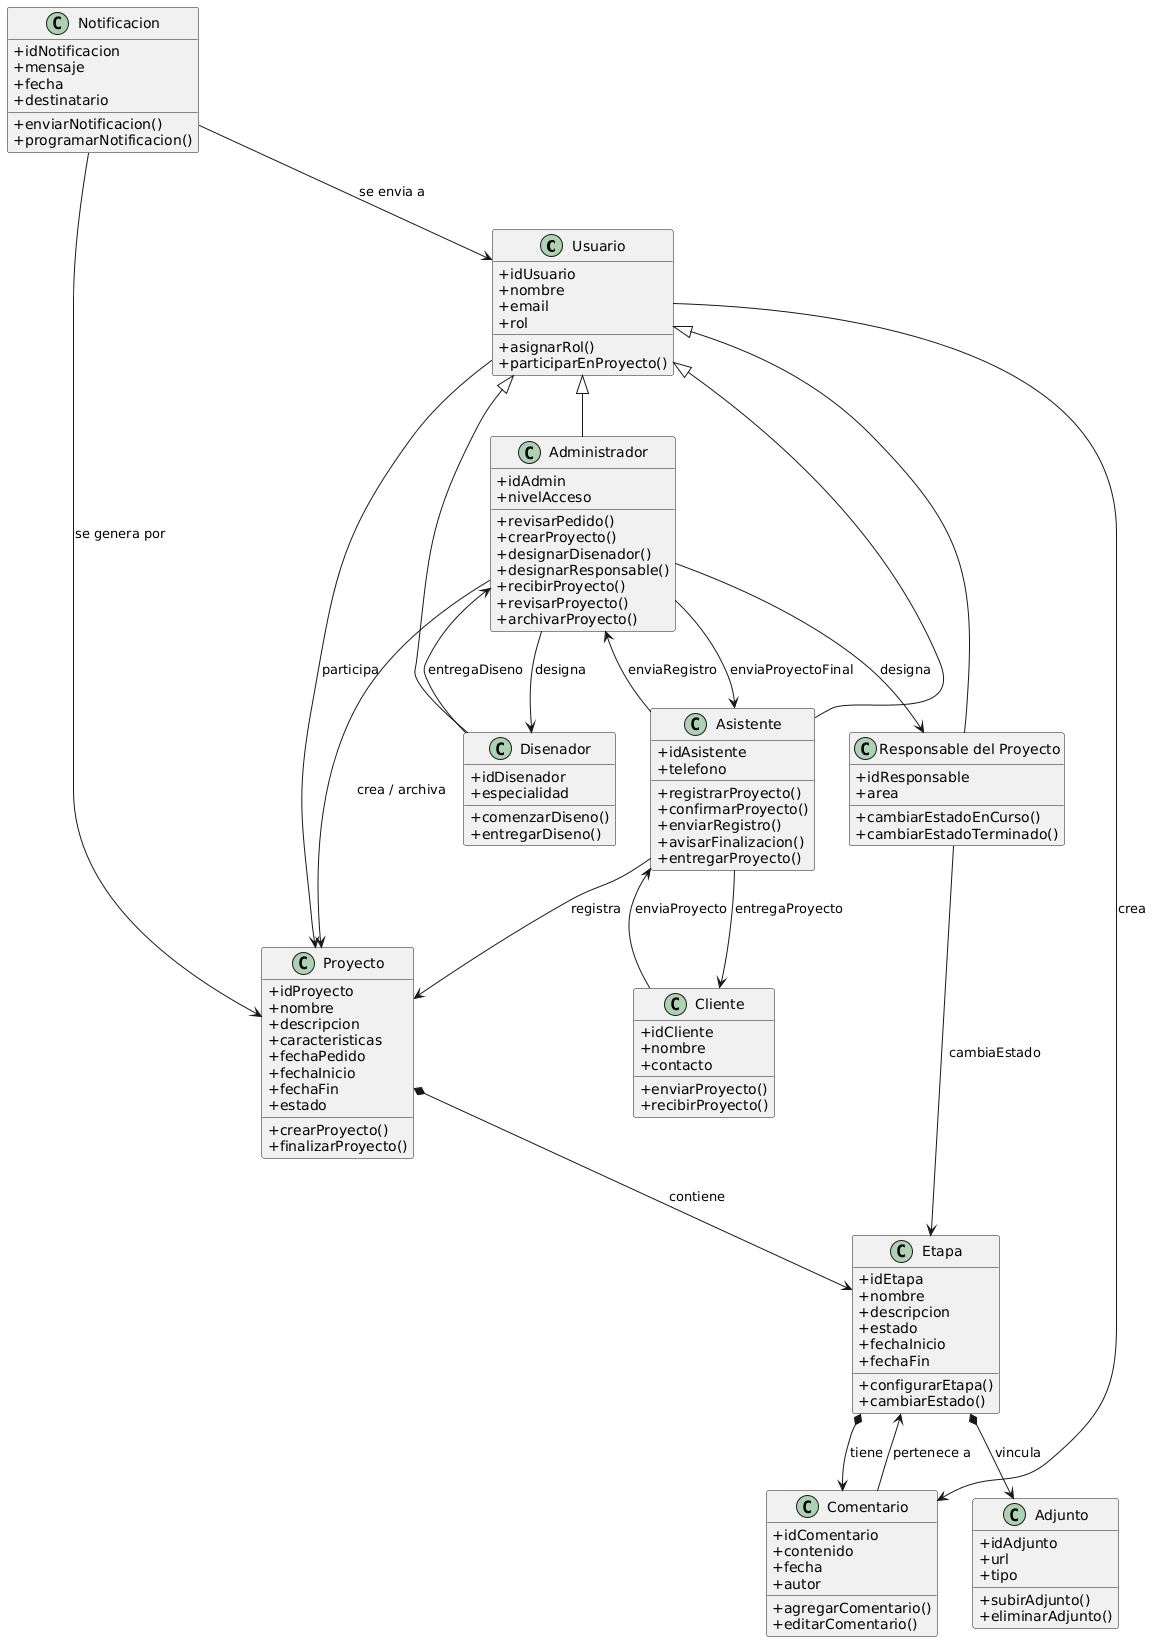

The diagram above was rendered by PlantUML. Its source (embedded in the PNG):
@startuml
skinparam classAttributeIconSize 0

' ====================
' Clase base
' ====================
class Usuario {
    +idUsuario
    +nombre
    +email
    +rol
    +asignarRol()
    +participarEnProyecto()
}

' ====================
' Roles como especialización de Usuario
' ====================
class Administrador {
    +idAdmin
    +nivelAcceso
    +revisarPedido()
    +crearProyecto()
    +designarDisenador()
    +designarResponsable()
    +recibirProyecto()
    +revisarProyecto()
    +archivarProyecto()
}

class Disenador {
    +idDisenador
    +especialidad
    +comenzarDiseno()
    +entregarDiseno()
}

class "Responsable del Proyecto" as Responsable {
    +idResponsable
    +area
    +cambiarEstadoEnCurso()
    +cambiarEstadoTerminado()
}

class Asistente {
    +idAsistente
    +telefono
    +registrarProyecto()
    +confirmarProyecto()
    +enviarRegistro()
    +avisarFinalizacion()
    +entregarProyecto()
}

Usuario <|-- Administrador
Usuario <|-- Disenador
Usuario <|-- Responsable
Usuario <|-- Asistente

' ====================
' Cliente externo
' ====================
class Cliente {
    +idCliente
    +nombre
    +contacto
    +enviarProyecto()
    +recibirProyecto()
}

' ====================
' Entidades núcleo
' ====================
class Proyecto {
    +idProyecto
    +nombre
    +descripcion
    +caracteristicas
    +fechaPedido
    +fechaInicio
    +fechaFin
    +estado
    +crearProyecto()
    +finalizarProyecto()
}

class Etapa {
    +idEtapa
    +nombre
    +descripcion
    +estado
    +fechaInicio
    +fechaFin
    +configurarEtapa()
    +cambiarEstado()
}

' ====================
' Entidades auxiliares
' ====================
class Comentario {
    +idComentario
    +contenido
    +fecha
    +autor
    +agregarComentario()
    +editarComentario()
}

class Adjunto {
    +idAdjunto
    +url
    +tipo
    +subirAdjunto()
    +eliminarAdjunto()
}

class Notificacion {
    +idNotificacion
    +mensaje
    +fecha
    +destinatario
    +enviarNotificacion()
    +programarNotificacion()
}

' ====================
' Relaciones de actores con Proyecto
' ====================
Cliente --> Asistente : enviaProyecto
Asistente --> Proyecto : registra
Asistente --> Administrador : enviaRegistro
Administrador --> Proyecto : crea / archiva
Administrador --> Disenador : designa
Administrador --> Responsable : designa
Disenador --> Administrador : entregaDiseno
Administrador --> Asistente : enviaProyectoFinal
Asistente --> Cliente : entregaProyecto
Responsable --> Etapa : cambiaEstado

' ====================
' Relaciones internas del modelo
' ====================
Proyecto *--> Etapa : contiene
Etapa *--> Comentario : tiene
Etapa *--> Adjunto : vincula
Usuario --> Proyecto : participa
Usuario --> Comentario : crea
Comentario --> Etapa : pertenece a
Notificacion --> Usuario : se envia a
Notificacion --> Proyecto : se genera por
@enduml